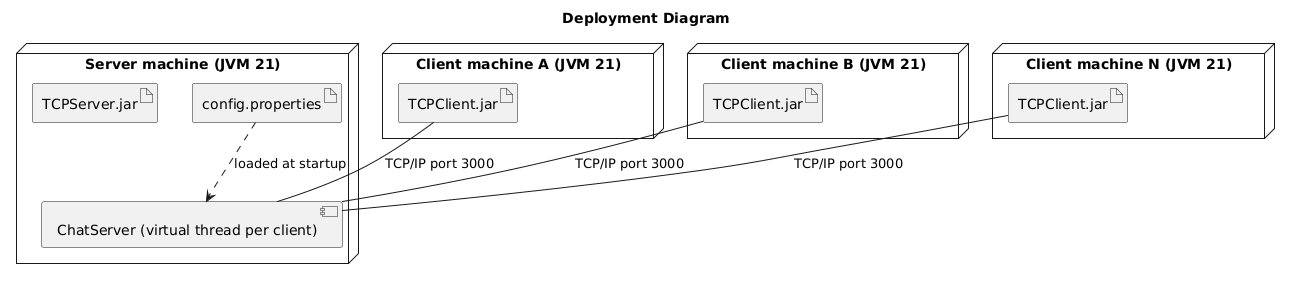

The diagram above was rendered by PlantUML. Its source (embedded in the PNG):
@startuml
title Deployment Diagram

node "Server machine (JVM 21)" as ServerNode {
  artifact "TCPServer.jar" as ServerJar
  artifact "config.properties" as ServerConfigFile
  component "ChatServer (virtual thread per client)" as ChatServerComp
}

node "Client machine A (JVM 21)" as ClientA {
  artifact "TCPClient.jar" as ClientJarA
}

node "Client machine B (JVM 21)" as ClientB {
  artifact "TCPClient.jar" as ClientJarB
}

node "Client machine N (JVM 21)" as ClientN {
  artifact "TCPClient.jar" as ClientJarN
}

ClientJarA -- ChatServerComp : TCP/IP port 3000
ClientJarB -- ChatServerComp : TCP/IP port 3000
ClientJarN -- ChatServerComp : TCP/IP port 3000
ServerConfigFile ..> ChatServerComp : loaded at startup
@enduml